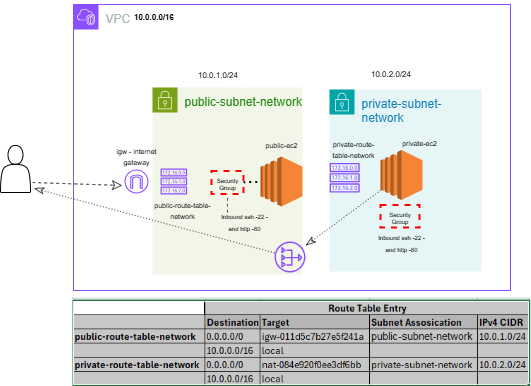

The diagram above was exported from draw.io. Its source (the exported page's mxGraphModel, read from the mxfile embedded in the PNG):
<mxGraphModel dx="1545" dy="518" grid="0" gridSize="10" guides="1" tooltips="1" connect="1" arrows="1" fold="1" page="0" pageScale="1" pageWidth="1100" pageHeight="850" math="0" shadow="0">
  <root>
    <mxCell id="0" />
    <mxCell id="1" parent="0" />
    <mxCell id="K3ff24pTaPWSJf20wYdU-49" value="VPC" style="points=[[0,0],[0.25,0],[0.5,0],[0.75,0],[1,0],[1,0.25],[1,0.5],[1,0.75],[1,1],[0.75,1],[0.5,1],[0.25,1],[0,1],[0,0.75],[0,0.5],[0,0.25]];outlineConnect=0;gradientColor=none;html=1;whiteSpace=wrap;fontSize=12;fontStyle=0;container=1;pointerEvents=0;collapsible=0;recursiveResize=0;shape=mxgraph.aws4.group;grIcon=mxgraph.aws4.group_vpc2;strokeColor=#8C4FFF;fillColor=none;verticalAlign=top;align=left;spacingLeft=30;fontColor=#AAB7B8;dashed=0;" parent="1" vertex="1">
      <mxGeometry x="-659" y="262" width="437" height="286" as="geometry" />
    </mxCell>
    <mxCell id="K3ff24pTaPWSJf20wYdU-50" value="public-subnet-network" style="points=[[0,0],[0.25,0],[0.5,0],[0.75,0],[1,0],[1,0.25],[1,0.5],[1,0.75],[1,1],[0.75,1],[0.5,1],[0.25,1],[0,1],[0,0.75],[0,0.5],[0,0.25]];outlineConnect=0;gradientColor=none;html=1;whiteSpace=wrap;fontSize=12;fontStyle=0;container=1;pointerEvents=0;collapsible=0;recursiveResize=0;shape=mxgraph.aws4.group;grIcon=mxgraph.aws4.group_security_group;grStroke=0;strokeColor=#7AA116;fillColor=#F2F6E8;verticalAlign=top;align=left;spacingLeft=30;fontColor=#248814;dashed=0;" parent="K3ff24pTaPWSJf20wYdU-49" vertex="1">
      <mxGeometry x="79" y="83" width="150" height="187" as="geometry" />
    </mxCell>
    <mxCell id="K3ff24pTaPWSJf20wYdU-51" value="" style="sketch=0;outlineConnect=0;fontColor=#232F3E;gradientColor=none;fillColor=#8C4FFF;strokeColor=none;dashed=0;verticalLabelPosition=bottom;verticalAlign=top;align=center;html=1;fontSize=12;fontStyle=0;aspect=fixed;pointerEvents=1;shape=mxgraph.aws4.route_table;" parent="K3ff24pTaPWSJf20wYdU-50" vertex="1">
      <mxGeometry x="8" y="81" width="26.69" height="26" as="geometry" />
    </mxCell>
    <mxCell id="K3ff24pTaPWSJf20wYdU-54" value="" style="outlineConnect=0;dashed=0;verticalLabelPosition=bottom;verticalAlign=top;align=center;html=1;shape=mxgraph.aws3.ec2;fillColor=#F58534;gradientColor=none;" parent="K3ff24pTaPWSJf20wYdU-50" vertex="1">
      <mxGeometry x="108" y="69" width="42" height="50" as="geometry" />
    </mxCell>
    <mxCell id="K3ff24pTaPWSJf20wYdU-62" value="" style="sketch=0;outlineConnect=0;fontColor=#232F3E;gradientColor=none;fillColor=#8C4FFF;strokeColor=none;dashed=0;verticalLabelPosition=bottom;verticalAlign=top;align=center;html=1;fontSize=12;fontStyle=0;aspect=fixed;pointerEvents=1;shape=mxgraph.aws4.nat_gateway;" parent="K3ff24pTaPWSJf20wYdU-50" vertex="1">
      <mxGeometry x="122" y="154" width="31" height="31" as="geometry" />
    </mxCell>
    <mxCell id="K3ff24pTaPWSJf20wYdU-92" value="&lt;p style=&quot;line-height: 80%;&quot;&gt;&lt;span style=&quot;font-size: 7px;&quot;&gt;public-route-table-network&lt;/span&gt;&lt;/p&gt;" style="text;html=1;align=center;verticalAlign=middle;whiteSpace=wrap;rounded=0;" parent="K3ff24pTaPWSJf20wYdU-50" vertex="1">
      <mxGeometry y="107" width="60" height="30" as="geometry" />
    </mxCell>
    <mxCell id="K3ff24pTaPWSJf20wYdU-97" value="&lt;p style=&quot;line-height: 80%;&quot;&gt;&lt;span style=&quot;font-size: 7px;&quot;&gt;public-ec2&lt;/span&gt;&lt;/p&gt;" style="text;html=1;align=center;verticalAlign=middle;whiteSpace=wrap;rounded=0;" parent="K3ff24pTaPWSJf20wYdU-50" vertex="1">
      <mxGeometry x="99" y="42" width="60" height="30" as="geometry" />
    </mxCell>
    <mxCell id="K3ff24pTaPWSJf20wYdU-99" value="&lt;p style=&quot;line-height: 80%;&quot;&gt;&lt;font style=&quot;font-size: 6px;&quot;&gt;Inbound ssh -22 - and http -80&lt;/font&gt;&lt;/p&gt;" style="text;html=1;align=center;verticalAlign=middle;whiteSpace=wrap;rounded=0;" parent="K3ff24pTaPWSJf20wYdU-50" vertex="1">
      <mxGeometry x="62" y="119" width="60" height="30" as="geometry" />
    </mxCell>
    <mxCell id="K3ff24pTaPWSJf20wYdU-55" value="private-subnet-network" style="points=[[0,0],[0.25,0],[0.5,0],[0.75,0],[1,0],[1,0.25],[1,0.5],[1,0.75],[1,1],[0.75,1],[0.5,1],[0.25,1],[0,1],[0,0.75],[0,0.5],[0,0.25]];outlineConnect=0;gradientColor=none;html=1;whiteSpace=wrap;fontSize=12;fontStyle=0;container=1;pointerEvents=0;collapsible=0;recursiveResize=0;shape=mxgraph.aws4.group;grIcon=mxgraph.aws4.group_security_group;grStroke=0;strokeColor=#00A4A6;fillColor=#E6F6F7;verticalAlign=top;align=left;spacingLeft=30;fontColor=#147EBA;dashed=0;" parent="K3ff24pTaPWSJf20wYdU-49" vertex="1">
      <mxGeometry x="256" y="85" width="152" height="182" as="geometry" />
    </mxCell>
    <mxCell id="K3ff24pTaPWSJf20wYdU-56" value="" style="sketch=0;outlineConnect=0;fontColor=#232F3E;gradientColor=none;fillColor=#8C4FFF;strokeColor=none;dashed=0;verticalLabelPosition=bottom;verticalAlign=top;align=center;html=1;fontSize=12;fontStyle=0;aspect=fixed;pointerEvents=1;shape=mxgraph.aws4.route_table;strokeWidth=0;fillStyle=solid;" parent="K3ff24pTaPWSJf20wYdU-55" vertex="1">
      <mxGeometry y="73.5" width="30.28" height="29.5" as="geometry" />
    </mxCell>
    <mxCell id="K3ff24pTaPWSJf20wYdU-57" value="&lt;div style=&quot;line-height: 40%;&quot;&gt;&lt;font style=&quot;font-size: 6px;&quot;&gt;Security Group&lt;/font&gt;&lt;/div&gt;" style="fontStyle=0;verticalAlign=top;align=center;spacingTop=-2;fillColor=none;rounded=0;whiteSpace=wrap;html=1;strokeColor=#FF0000;strokeWidth=2;dashed=1;container=1;collapsible=0;expand=0;recursiveResize=0;" parent="K3ff24pTaPWSJf20wYdU-55" vertex="1">
      <mxGeometry x="51" y="115.5" width="39" height="22.5" as="geometry" />
    </mxCell>
    <mxCell id="K3ff24pTaPWSJf20wYdU-58" value="" style="outlineConnect=0;dashed=0;verticalLabelPosition=bottom;verticalAlign=top;align=center;html=1;shape=mxgraph.aws3.ec2;fillColor=#F58534;gradientColor=none;" parent="K3ff24pTaPWSJf20wYdU-55" vertex="1">
      <mxGeometry x="51" y="60.5" width="42" height="50" as="geometry" />
    </mxCell>
    <mxCell id="K3ff24pTaPWSJf20wYdU-94" value="&lt;p style=&quot;line-height: 80%;&quot;&gt;&lt;span style=&quot;font-size: 7px;&quot;&gt;private-route-table-network&lt;/span&gt;&lt;/p&gt;" style="text;html=1;align=center;verticalAlign=middle;whiteSpace=wrap;rounded=0;" parent="K3ff24pTaPWSJf20wYdU-55" vertex="1">
      <mxGeometry x="-6" y="43.5" width="60" height="30" as="geometry" />
    </mxCell>
    <mxCell id="K3ff24pTaPWSJf20wYdU-98" value="&lt;p style=&quot;line-height: 80%;&quot;&gt;&lt;span style=&quot;font-size: 7px;&quot;&gt;private-ec2&lt;/span&gt;&lt;/p&gt;" style="text;html=1;align=center;verticalAlign=middle;whiteSpace=wrap;rounded=0;" parent="K3ff24pTaPWSJf20wYdU-55" vertex="1">
      <mxGeometry x="60" y="37.5" width="60" height="30" as="geometry" />
    </mxCell>
    <mxCell id="K3ff24pTaPWSJf20wYdU-103" value="&lt;p style=&quot;line-height: 80%;&quot;&gt;&lt;font style=&quot;font-size: 6px;&quot;&gt;Inbound ssh -22 - and http -80&lt;/font&gt;&lt;/p&gt;" style="text;html=1;align=center;verticalAlign=middle;whiteSpace=wrap;rounded=0;" parent="K3ff24pTaPWSJf20wYdU-55" vertex="1">
      <mxGeometry x="42" y="138" width="60" height="30" as="geometry" />
    </mxCell>
    <mxCell id="K3ff24pTaPWSJf20wYdU-59" value="&lt;font style=&quot;font-size: 8px;&quot;&gt;10.0.1.0/24&lt;/font&gt;" style="text;html=1;align=center;verticalAlign=middle;whiteSpace=wrap;rounded=0;" parent="K3ff24pTaPWSJf20wYdU-49" vertex="1">
      <mxGeometry x="96" y="54" width="97" height="30" as="geometry" />
    </mxCell>
    <mxCell id="K3ff24pTaPWSJf20wYdU-60" value="&lt;font style=&quot;font-size: 8px;&quot;&gt;10.0.2.0/24&lt;/font&gt;" style="text;html=1;align=center;verticalAlign=middle;whiteSpace=wrap;rounded=0;" parent="K3ff24pTaPWSJf20wYdU-49" vertex="1">
      <mxGeometry x="224" y="53" width="187" height="30" as="geometry" />
    </mxCell>
    <mxCell id="K3ff24pTaPWSJf20wYdU-52" value="" style="sketch=0;outlineConnect=0;fontColor=#232F3E;gradientColor=none;fillColor=#8C4FFF;strokeColor=none;dashed=0;verticalLabelPosition=bottom;verticalAlign=top;align=center;html=1;fontSize=12;fontStyle=0;aspect=fixed;pointerEvents=1;shape=mxgraph.aws4.internet_gateway;" parent="K3ff24pTaPWSJf20wYdU-49" vertex="1">
      <mxGeometry x="51" y="165" width="24" height="24" as="geometry" />
    </mxCell>
    <mxCell id="K3ff24pTaPWSJf20wYdU-84" value="" style="endArrow=none;dashed=1;html=1;dashPattern=1 2;strokeWidth=2;rounded=0;fontSize=12;startSize=8;endSize=8;curved=1;" parent="K3ff24pTaPWSJf20wYdU-49" source="K3ff24pTaPWSJf20wYdU-53" target="K3ff24pTaPWSJf20wYdU-54" edge="1">
      <mxGeometry width="50" height="50" relative="1" as="geometry">
        <mxPoint x="231" y="264" as="sourcePoint" />
        <mxPoint x="281" y="214" as="targetPoint" />
      </mxGeometry>
    </mxCell>
    <mxCell id="K3ff24pTaPWSJf20wYdU-53" value="&lt;div style=&quot;line-height: 40%;&quot;&gt;&lt;font style=&quot;font-size: 6px;&quot;&gt;Security Group&lt;/font&gt;&lt;/div&gt;" style="fontStyle=0;verticalAlign=top;align=center;spacingTop=-2;fillColor=none;rounded=0;whiteSpace=wrap;html=1;strokeColor=#FF0000;strokeWidth=2;dashed=1;container=1;collapsible=0;expand=0;recursiveResize=0;" parent="K3ff24pTaPWSJf20wYdU-49" vertex="1">
      <mxGeometry x="138" y="166.5" width="32" height="23" as="geometry" />
    </mxCell>
    <mxCell id="K3ff24pTaPWSJf20wYdU-89" value="" style="endArrow=classicThin;html=1;rounded=0;fontSize=12;startSize=8;endSize=8;curved=1;opacity=70;endFill=0;dashed=1;dashPattern=1 2;" parent="K3ff24pTaPWSJf20wYdU-49" source="K3ff24pTaPWSJf20wYdU-58" target="K3ff24pTaPWSJf20wYdU-62" edge="1">
      <mxGeometry width="50" height="50" relative="1" as="geometry">
        <mxPoint x="231" y="264" as="sourcePoint" />
        <mxPoint x="281" y="214" as="targetPoint" />
      </mxGeometry>
    </mxCell>
    <mxCell id="K3ff24pTaPWSJf20wYdU-91" value="&lt;p style=&quot;line-height: 80%;&quot;&gt;&lt;font style=&quot;font-size: 7px;&quot;&gt;igw - internet gateway&lt;/font&gt;&lt;/p&gt;" style="text;html=1;align=center;verticalAlign=middle;whiteSpace=wrap;rounded=0;" parent="K3ff24pTaPWSJf20wYdU-49" vertex="1">
      <mxGeometry x="33" y="136" width="60" height="30.5" as="geometry" />
    </mxCell>
    <mxCell id="K3ff24pTaPWSJf20wYdU-100" value="" style="endArrow=none;html=1;rounded=0;fontSize=12;startSize=8;endSize=8;curved=1;opacity=70;endFill=0;dashed=1;entryX=0.5;entryY=1;entryDx=0;entryDy=0;" parent="K3ff24pTaPWSJf20wYdU-49" target="K3ff24pTaPWSJf20wYdU-53" edge="1">
      <mxGeometry width="50" height="50" relative="1" as="geometry">
        <mxPoint x="154" y="208" as="sourcePoint" />
        <mxPoint x="505" y="220" as="targetPoint" />
      </mxGeometry>
    </mxCell>
    <mxCell id="K3ff24pTaPWSJf20wYdU-61" value="&lt;font style=&quot;font-size: 8px;&quot;&gt;&lt;b&gt;10.0.0.0/16&lt;/b&gt;&lt;/font&gt;" style="text;html=1;align=center;verticalAlign=middle;whiteSpace=wrap;rounded=0;" parent="K3ff24pTaPWSJf20wYdU-49" vertex="1">
      <mxGeometry x="-13" y="-4" width="187" height="30" as="geometry" />
    </mxCell>
    <mxCell id="K3ff24pTaPWSJf20wYdU-104" style="edgeStyle=none;curved=1;rounded=0;orthogonalLoop=1;jettySize=auto;html=1;exitX=0.5;exitY=1;exitDx=0;exitDy=0;fontSize=12;startSize=8;endSize=8;" parent="K3ff24pTaPWSJf20wYdU-49" source="K3ff24pTaPWSJf20wYdU-91" target="K3ff24pTaPWSJf20wYdU-91" edge="1">
      <mxGeometry relative="1" as="geometry" />
    </mxCell>
    <mxCell id="K3ff24pTaPWSJf20wYdU-78" value="" style="shape=image;verticalLabelPosition=bottom;labelBackgroundColor=default;verticalAlign=top;aspect=fixed;imageAspect=0;image=data:image/png,(base64 omitted: 18096 chars);" parent="1" vertex="1">
      <mxGeometry x="-660" y="555" width="457.72" height="89" as="geometry" />
    </mxCell>
    <mxCell id="K3ff24pTaPWSJf20wYdU-79" value="" style="shape=actor;whiteSpace=wrap;html=1;" parent="1" vertex="1">
      <mxGeometry x="-732" y="403" width="30" height="47" as="geometry" />
    </mxCell>
    <mxCell id="K3ff24pTaPWSJf20wYdU-83" value="" style="endArrow=classic;html=1;rounded=0;fontSize=12;startSize=8;endSize=8;curved=1;dashed=1;endFill=0;opacity=70;" parent="1" edge="1">
      <mxGeometry width="50" height="50" relative="1" as="geometry">
        <mxPoint x="-700" y="440" as="sourcePoint" />
        <mxPoint x="-610" y="443" as="targetPoint" />
      </mxGeometry>
    </mxCell>
    <mxCell id="K3ff24pTaPWSJf20wYdU-90" value="" style="endArrow=classicThin;html=1;rounded=0;fontSize=12;startSize=8;endSize=8;curved=1;opacity=70;endFill=0;dashed=1;dashPattern=1 2;entryX=1.106;entryY=0.908;entryDx=0;entryDy=0;entryPerimeter=0;" parent="1" source="K3ff24pTaPWSJf20wYdU-62" target="K3ff24pTaPWSJf20wYdU-79" edge="1">
      <mxGeometry width="50" height="50" relative="1" as="geometry">
        <mxPoint x="-91" y="436" as="sourcePoint" />
        <mxPoint x="-180" y="493" as="targetPoint" />
      </mxGeometry>
    </mxCell>
  </root>
</mxGraphModel>